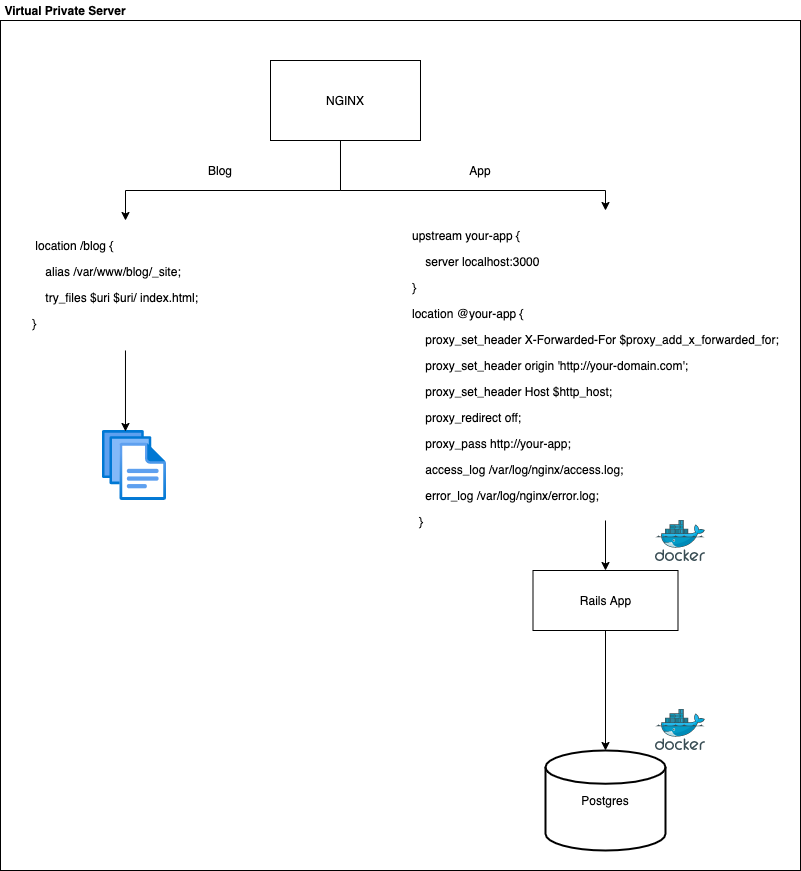

The diagram above was exported from draw.io. Its source (the exported page's mxGraphModel, read from the mxfile embedded in the PNG):
<mxGraphModel dx="1106" dy="1003" grid="1" gridSize="10" guides="1" tooltips="1" connect="1" arrows="1" fold="1" page="1" pageScale="1" pageWidth="850" pageHeight="1100" math="0" shadow="0">
  <root>
    <mxCell id="0" />
    <mxCell id="1" parent="0" />
    <mxCell id="SxYztSA_4Bj2CPjlwjq5-1" value="" style="rounded=0;whiteSpace=wrap;html=1;" vertex="1" parent="1">
      <mxGeometry y="100" width="800" height="850" as="geometry" />
    </mxCell>
    <mxCell id="SxYztSA_4Bj2CPjlwjq5-2" style="edgeStyle=orthogonalEdgeStyle;rounded=0;orthogonalLoop=1;jettySize=auto;html=1;entryX=0.5;entryY=0;entryDx=0;entryDy=0;entryPerimeter=0;" edge="1" parent="1" source="SxYztSA_4Bj2CPjlwjq5-3" target="SxYztSA_4Bj2CPjlwjq5-9">
      <mxGeometry relative="1" as="geometry" />
    </mxCell>
    <mxCell id="SxYztSA_4Bj2CPjlwjq5-3" value="Rails App" style="rounded=0;whiteSpace=wrap;html=1;" vertex="1" parent="1">
      <mxGeometry x="532.5" y="650" width="145" height="60" as="geometry" />
    </mxCell>
    <mxCell id="SxYztSA_4Bj2CPjlwjq5-4" style="edgeStyle=orthogonalEdgeStyle;rounded=0;orthogonalLoop=1;jettySize=auto;html=1;entryX=0.5;entryY=0;entryDx=0;entryDy=0;" edge="1" parent="1" source="SxYztSA_4Bj2CPjlwjq5-6" target="SxYztSA_4Bj2CPjlwjq5-14">
      <mxGeometry relative="1" as="geometry">
        <mxPoint x="550" y="390" as="targetPoint" />
        <Array as="points">
          <mxPoint x="340" y="270" />
          <mxPoint x="605" y="270" />
        </Array>
      </mxGeometry>
    </mxCell>
    <mxCell id="SxYztSA_4Bj2CPjlwjq5-5" style="edgeStyle=orthogonalEdgeStyle;rounded=0;orthogonalLoop=1;jettySize=auto;html=1;entryX=0.5;entryY=0;entryDx=0;entryDy=0;exitX=0.5;exitY=1;exitDx=0;exitDy=0;" edge="1" parent="1" source="SxYztSA_4Bj2CPjlwjq5-6" target="SxYztSA_4Bj2CPjlwjq5-12">
      <mxGeometry relative="1" as="geometry">
        <Array as="points">
          <mxPoint x="340" y="220" />
          <mxPoint x="340" y="270" />
          <mxPoint x="125" y="270" />
        </Array>
      </mxGeometry>
    </mxCell>
    <mxCell id="SxYztSA_4Bj2CPjlwjq5-6" value="NGINX" style="rounded=0;whiteSpace=wrap;html=1;" vertex="1" parent="1">
      <mxGeometry x="270" y="140" width="150" height="80" as="geometry" />
    </mxCell>
    <mxCell id="SxYztSA_4Bj2CPjlwjq5-7" value="" style="aspect=fixed;html=1;points=[];align=center;image;fontSize=12;image=img/lib/azure2/general/Files.svg;" vertex="1" parent="1">
      <mxGeometry x="102" y="510" width="64" height="70" as="geometry" />
    </mxCell>
    <mxCell id="SxYztSA_4Bj2CPjlwjq5-8" value="" style="aspect=fixed;html=1;points=[];align=center;image;fontSize=12;image=img/lib/mscae/Docker.svg;" vertex="1" parent="1">
      <mxGeometry x="655" y="600" width="50" height="41" as="geometry" />
    </mxCell>
    <mxCell id="SxYztSA_4Bj2CPjlwjq5-9" value="Postgres" style="strokeWidth=2;html=1;shape=mxgraph.flowchart.database;whiteSpace=wrap;" vertex="1" parent="1">
      <mxGeometry x="545" y="830" width="120" height="100" as="geometry" />
    </mxCell>
    <mxCell id="SxYztSA_4Bj2CPjlwjq5-10" value="" style="aspect=fixed;html=1;points=[];align=center;image;fontSize=12;image=img/lib/mscae/Docker.svg;" vertex="1" parent="1">
      <mxGeometry x="655" y="789" width="50" height="41" as="geometry" />
    </mxCell>
    <mxCell id="SxYztSA_4Bj2CPjlwjq5-11" style="edgeStyle=orthogonalEdgeStyle;rounded=0;orthogonalLoop=1;jettySize=auto;html=1;entryX=0.359;entryY=0.014;entryDx=0;entryDy=0;entryPerimeter=0;" edge="1" parent="1" source="SxYztSA_4Bj2CPjlwjq5-12" target="SxYztSA_4Bj2CPjlwjq5-7">
      <mxGeometry relative="1" as="geometry" />
    </mxCell>
    <mxCell id="SxYztSA_4Bj2CPjlwjq5-12" value="&lt;p class=&quot;p1&quot;&gt;&lt;span class=&quot;s1&quot;&gt;&lt;span class=&quot;Apple-converted-space&quot;&gt;&amp;nbsp;&lt;/span&gt;location /blog {&lt;/span&gt;&lt;/p&gt;&lt;p class=&quot;p1&quot;&gt;&lt;span class=&quot;s1&quot;&gt;&lt;span class=&quot;Apple-converted-space&quot;&gt;&amp;nbsp; &amp;nbsp;&amp;nbsp;&lt;/span&gt;alias /var/www/blog/_site;&lt;/span&gt;&lt;/p&gt;&lt;p class=&quot;p1&quot;&gt;&lt;span class=&quot;s1&quot;&gt;&lt;span class=&quot;Apple-converted-space&quot;&gt;&amp;nbsp; &amp;nbsp;&amp;nbsp;&lt;/span&gt;try_files $uri $uri/ index.html;&lt;/span&gt;&lt;/p&gt;&lt;p class=&quot;p1&quot;&gt;&lt;span&gt;}&lt;/span&gt;&lt;/p&gt;" style="text;whiteSpace=wrap;html=1;" vertex="1" parent="1">
      <mxGeometry x="30" y="300" width="190" height="130" as="geometry" />
    </mxCell>
    <mxCell id="SxYztSA_4Bj2CPjlwjq5-13" style="edgeStyle=orthogonalEdgeStyle;rounded=0;orthogonalLoop=1;jettySize=auto;html=1;" edge="1" parent="1" target="SxYztSA_4Bj2CPjlwjq5-3">
      <mxGeometry relative="1" as="geometry">
        <mxPoint x="605" y="600" as="sourcePoint" />
      </mxGeometry>
    </mxCell>
    <mxCell id="SxYztSA_4Bj2CPjlwjq5-14" value="&lt;p class=&quot;p1&quot;&gt;&lt;span class=&quot;s1&quot;&gt;&lt;span class=&quot;Apple-converted-space&quot;&gt;upstream your-app {&lt;/span&gt;&lt;/span&gt;&lt;/p&gt;&lt;p class=&quot;p1&quot;&gt;&lt;span class=&quot;s1&quot;&gt;&lt;span class=&quot;Apple-converted-space&quot;&gt;&amp;nbsp; &amp;nbsp; server localhost:3000&lt;/span&gt;&lt;/span&gt;&lt;/p&gt;&lt;p class=&quot;p1&quot;&gt;&lt;span class=&quot;s1&quot;&gt;&lt;span class=&quot;Apple-converted-space&quot;&gt;}&amp;nbsp;&amp;nbsp;&lt;/span&gt;&lt;/span&gt;&lt;/p&gt;&lt;p class=&quot;p1&quot;&gt;&lt;span class=&quot;s1&quot;&gt;location @your-app {&lt;/span&gt;&lt;/p&gt;&lt;p class=&quot;p1&quot;&gt;&lt;span class=&quot;s1&quot;&gt;&amp;nbsp; &amp;nbsp; proxy_set_header X-Forwarded-For $proxy_add_x_forwarded_for;&lt;/span&gt;&lt;/p&gt;&lt;p class=&quot;p1&quot;&gt;&lt;span class=&quot;s1&quot;&gt;&amp;nbsp; &amp;nbsp; proxy_set_header origin 'http://your-domain.com';&lt;/span&gt;&lt;/p&gt;&lt;p class=&quot;p1&quot;&gt;&lt;span class=&quot;s1&quot;&gt;&amp;nbsp; &amp;nbsp; proxy_set_header Host $http_host;&lt;/span&gt;&lt;/p&gt;&lt;p class=&quot;p1&quot;&gt;&lt;span class=&quot;s1&quot;&gt;&amp;nbsp; &amp;nbsp; proxy_redirect off;&lt;/span&gt;&lt;/p&gt;&lt;p class=&quot;p1&quot;&gt;&lt;span class=&quot;s1&quot;&gt;&amp;nbsp; &amp;nbsp; proxy_pass http://your-app;&lt;/span&gt;&lt;/p&gt;&lt;p class=&quot;p1&quot;&gt;&lt;span class=&quot;s1&quot;&gt;&amp;nbsp; &amp;nbsp; access_log /var/log/nginx/access.log;&lt;/span&gt;&lt;/p&gt;&lt;p class=&quot;p1&quot;&gt;&lt;span class=&quot;s1&quot;&gt;&amp;nbsp; &amp;nbsp; error_log /var/log/nginx/error.log;&lt;/span&gt;&lt;/p&gt;&lt;p class=&quot;p1&quot;&gt;&lt;span class=&quot;s1&quot;&gt;&amp;nbsp; }&lt;/span&gt;&lt;/p&gt;" style="text;whiteSpace=wrap;html=1;" vertex="1" parent="1">
      <mxGeometry x="410" y="290" width="390" height="260" as="geometry" />
    </mxCell>
    <mxCell id="SxYztSA_4Bj2CPjlwjq5-15" value="Blog" style="text;html=1;strokeColor=none;fillColor=none;align=center;verticalAlign=middle;whiteSpace=wrap;rounded=0;" vertex="1" parent="1">
      <mxGeometry x="200" y="240" width="40" height="20" as="geometry" />
    </mxCell>
    <mxCell id="SxYztSA_4Bj2CPjlwjq5-16" value="App" style="text;html=1;strokeColor=none;fillColor=none;align=center;verticalAlign=middle;whiteSpace=wrap;rounded=0;" vertex="1" parent="1">
      <mxGeometry x="460" y="240" width="40" height="20" as="geometry" />
    </mxCell>
    <mxCell id="SxYztSA_4Bj2CPjlwjq5-17" value="&lt;b&gt;Virtual Private Server&lt;/b&gt;" style="text;html=1;strokeColor=none;fillColor=none;align=center;verticalAlign=middle;whiteSpace=wrap;rounded=0;" vertex="1" parent="1">
      <mxGeometry y="80" width="130" height="20" as="geometry" />
    </mxCell>
  </root>
</mxGraphModel>